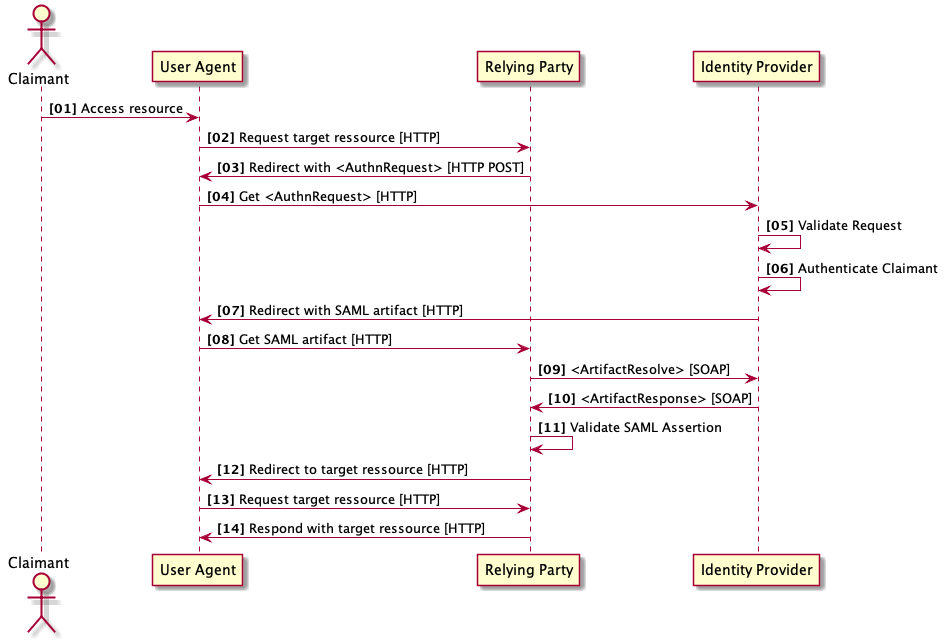

The diagram above was rendered by PlantUML. Its source (embedded in the PNG):
@startuml

actor Claimant
participant "User Agent" as UserAgent
participant "Relying Party" as RP
participant "Identity Provider" as IdP

autonumber 1 1 "<b>[00]"

Claimant -> UserAgent: Access resource
UserAgent -> RP: Request target ressource [HTTP]

RP -> UserAgent: Redirect with <AuthnRequest> [HTTP POST]

UserAgent -> IdP: Get <AuthnRequest> [HTTP]

IdP -> IdP: Validate Request
IdP -> IdP: Authenticate Claimant

IdP -> UserAgent: Redirect with SAML artifact [HTTP]
UserAgent -> RP: Get SAML artifact [HTTP]

RP -> IdP: <ArtifactResolve> [SOAP]
IdP -> RP: <ArtifactResponse> [SOAP]

RP -> RP: Validate SAML Assertion

RP -> UserAgent: Redirect to target ressource [HTTP]
UserAgent -> RP: Request target ressource [HTTP]

RP -> UserAgent: Respond with target ressource [HTTP]

autonumber stop

@enduml